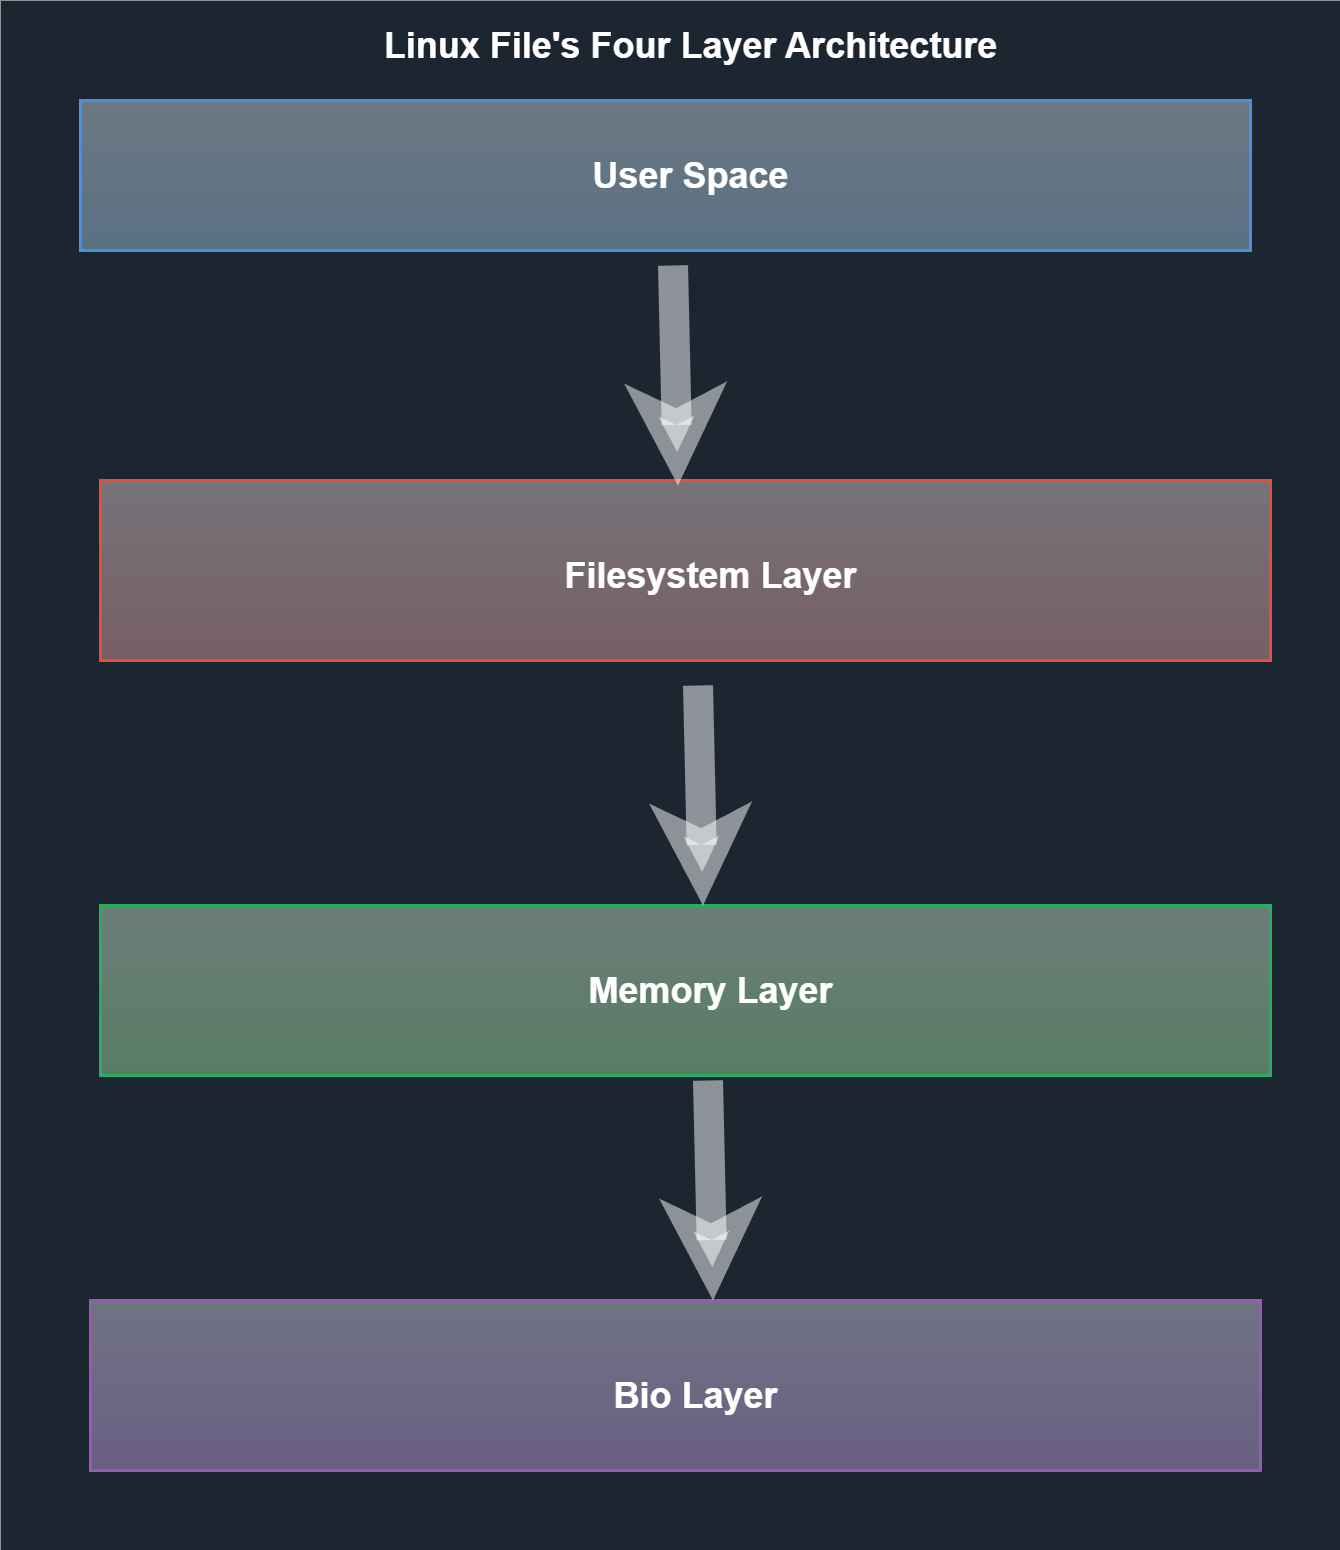

The diagram above was exported from draw.io. Its source (the exported page's mxGraphModel, read from the mxfile embedded in the PNG):
<mxGraphModel dx="4500" dy="1646" grid="1" gridSize="10" guides="1" tooltips="1" connect="1" arrows="1" fold="1" page="1" pageScale="1" pageWidth="850" pageHeight="1100" math="0" shadow="0">
  <root>
    <mxCell id="0" />
    <mxCell id="1" parent="0" />
    <mxCell id="3219" value="spinlock_t" style="text;html=1;strokeColor=none;fillColor=none;align=center;verticalAlign=middle;whiteSpace=wrap;rounded=0;fontSize=14;fontStyle=1;fontColor=#8B0000;fontFamily=Lucida Console;" parent="1" vertex="1">
      <mxGeometry x="-80" y="1485" width="80" height="20" as="geometry" />
    </mxCell>
    <mxCell id="3221" value="unsigned int" style="text;html=1;strokeColor=none;fillColor=none;align=center;verticalAlign=middle;whiteSpace=wrap;rounded=0;fontSize=14;fontStyle=1;fontColor=#003366;fontFamily=Lucida Console;" parent="1" vertex="1">
      <mxGeometry x="-100" y="1535" width="120" height="20" as="geometry" />
    </mxCell>
    <mxCell id="3223" value="atomic_t" style="text;html=1;strokeColor=none;fillColor=none;align=center;verticalAlign=middle;whiteSpace=wrap;rounded=0;fontSize=14;fontStyle=1;fontColor=#006400;fontFamily=Lucida Console;" parent="1" vertex="1">
      <mxGeometry x="-100" y="1584" width="120" height="20" as="geometry" />
    </mxCell>
    <mxCell id="3225" value="unsigned long" style="text;html=1;strokeColor=none;fillColor=none;align=center;verticalAlign=middle;whiteSpace=wrap;rounded=0;fontSize=14;fontStyle=1;fontColor=#8B4513;fontFamily=Lucida Console;" parent="1" vertex="1">
      <mxGeometry x="-100" y="1635" width="120" height="20" as="geometry" />
    </mxCell>
    <mxCell id="3227" value="uptodate&#10;bits [0]" style="rounded=0;whiteSpace=wrap;html=1;fillColor=#FFF8DC;strokeColor=#8B4513;strokeWidth=1;fontSize=12;align=center;" parent="1" vertex="1">
      <mxGeometry x="-70" y="1780" width="80" height="60" as="geometry" />
    </mxCell>
    <mxCell id="3228" value="uptodate&#10;bits [1]" style="rounded=0;whiteSpace=wrap;html=1;fillColor=#FFF8DC;strokeColor=#8B4513;strokeWidth=1;fontSize=12;align=center;" parent="1" vertex="1">
      <mxGeometry x="10" y="1780" width="80" height="60" as="geometry" />
    </mxCell>
    <mxCell id="3229" value="dirty&#10;bits [n]" style="rounded=0;whiteSpace=wrap;html=1;fillColor=#FFF8DC;strokeColor=#8B4513;strokeWidth=1;fontSize=12;align=center;" parent="1" vertex="1">
      <mxGeometry x="90" y="1780" width="80" height="60" as="geometry" />
    </mxCell>
    <mxCell id="3230" value="..." style="text;html=1;strokeColor=none;fillColor=none;align=center;verticalAlign=middle;whiteSpace=wrap;rounded=0;fontSize=24;fontStyle=1;fontColor=#666666;" parent="1" vertex="1">
      <mxGeometry x="190" y="1800" width="40" height="20" as="geometry" />
    </mxCell>
    <mxCell id="3232" value="F2FS 扩展部分:" style="text;html=1;strokeColor=none;fillColor=none;align=left;verticalAlign=middle;whiteSpace=wrap;rounded=0;fontSize=16;fontStyle=1;fontColor=#333333;fontFamily=Comic Sans MS;" parent="1" vertex="1">
      <mxGeometry x="-70" y="1870" width="200" height="30" as="geometry" />
    </mxCell>
    <mxCell id="3234" value="F2FS Private Flags" style="text;html=1;strokeColor=none;fillColor=none;align=center;verticalAlign=middle;whiteSpace=wrap;rounded=0;fontSize=14;fontStyle=1;fontColor=#FF6600;" parent="1" vertex="1">
      <mxGeometry x="80" y="1920" width="140" height="20" as="geometry" />
    </mxCell>
    <mxCell id="3235" value="1" style="rounded=0;whiteSpace=wrap;html=1;fillColor=#FFD700;strokeColor=#333333;strokeWidth=1;fontSize=12;fontStyle=1;align=center;" parent="1" vertex="1">
      <mxGeometry x="-50" y="1950" width="30" height="30" as="geometry" />
    </mxCell>
    <mxCell id="3236" value="0" style="rounded=0;whiteSpace=wrap;html=1;fillColor=#F0F0F0;strokeColor=#333333;strokeWidth=1;fontSize=12;align=center;" parent="1" vertex="1">
      <mxGeometry x="-20" y="1950" width="30" height="30" as="geometry" />
    </mxCell>
    <mxCell id="3237" value="1" style="rounded=0;whiteSpace=wrap;html=1;fillColor=#FFD700;strokeColor=#333333;strokeWidth=1;fontSize=12;fontStyle=1;align=center;" parent="1" vertex="1">
      <mxGeometry x="10" y="1950" width="30" height="30" as="geometry" />
    </mxCell>
    <mxCell id="3238" value="0" style="rounded=0;whiteSpace=wrap;html=1;fillColor=#F0F0F0;strokeColor=#333333;strokeWidth=1;fontSize=12;align=center;" parent="1" vertex="1">
      <mxGeometry x="40" y="1950" width="30" height="30" as="geometry" />
    </mxCell>
    <mxCell id="3239" value="0" style="rounded=0;whiteSpace=wrap;html=1;fillColor=#F0F0F0;strokeColor=#333333;strokeWidth=1;fontSize=12;align=center;" parent="1" vertex="1">
      <mxGeometry x="70" y="1950" width="30" height="30" as="geometry" />
    </mxCell>
    <mxCell id="3240" value="1" style="rounded=0;whiteSpace=wrap;html=1;fillColor=#FFD700;strokeColor=#333333;strokeWidth=1;fontSize=12;fontStyle=1;align=center;" parent="1" vertex="1">
      <mxGeometry x="100" y="1950" width="30" height="30" as="geometry" />
    </mxCell>
    <mxCell id="3241" value="..." style="text;html=1;strokeColor=none;fillColor=none;align=center;verticalAlign=middle;whiteSpace=wrap;rounded=0;fontSize=16;fontStyle=1;fontColor=#666666;" parent="1" vertex="1">
      <mxGeometry x="140" y="1955" width="30" height="20" as="geometry" />
    </mxCell>
    <mxCell id="3242" value="" style="endArrow=classic;html=1;rounded=0;strokeColor=#FF6600;strokeWidth=2;" parent="1" edge="1">
      <mxGeometry width="50" height="50" relative="1" as="geometry">
        <mxPoint x="114.65999999999997" y="1995" as="sourcePoint" />
        <mxPoint x="114.65999999999997" y="1980" as="targetPoint" />
      </mxGeometry>
    </mxCell>
    <mxCell id="3243" value="NOT_POINTER" style="text;html=1;strokeColor=none;fillColor=none;align=center;verticalAlign=middle;whiteSpace=wrap;rounded=0;fontSize=10;fontStyle=1;fontColor=#FF6600;" parent="1" vertex="1">
      <mxGeometry x="75" y="1990" width="80" height="20" as="geometry" />
    </mxCell>
    <mxCell id="3244" value="" style="endArrow=classic;html=1;rounded=0;strokeColor=#FF6600;strokeWidth=2;" parent="1" edge="1">
      <mxGeometry width="50" height="50" relative="1" as="geometry">
        <mxPoint x="-35.339999999999975" y="2000" as="sourcePoint" />
        <mxPoint x="-35.339999999999975" y="1985" as="targetPoint" />
      </mxGeometry>
    </mxCell>
    <mxCell id="3245" value="MAX" style="text;html=1;strokeColor=none;fillColor=none;align=center;verticalAlign=middle;whiteSpace=wrap;rounded=0;fontSize=10;fontStyle=1;fontColor=#FF6600;" parent="1" vertex="1">
      <mxGeometry x="-60" y="2000" width="50" height="20" as="geometry" />
    </mxCell>
    <mxCell id="3261" value="state数组详细布局" style="text;html=1;align=center;verticalAlign=middle;resizable=0;points=[];autosize=1;strokeColor=none;fillColor=none;fontStyle=1;fontSize=13;fontFamily=Comic Sans MS;" parent="1" vertex="1">
      <mxGeometry x="-25" y="1750" width="130" height="30" as="geometry" />
    </mxCell>
    <mxCell id="3262" value="" style="group" parent="1" vertex="1" connectable="0">
      <mxGeometry x="-65" y="2060" width="300" height="60" as="geometry" />
    </mxCell>
    <mxCell id="3263" value="" style="rounded=0;whiteSpace=wrap;html=1;fillColor=#E6FFE6;strokeColor=#4CAF50;strokeWidth=2;fontSize=16;fontStyle=1;align=center;fontFamily=Comic Sans MS;" parent="3262" vertex="1">
      <mxGeometry width="300" height="60" as="geometry" />
    </mxCell>
    <mxCell id="3264" value="unsigned long" style="text;html=1;strokeColor=none;fillColor=none;align=center;verticalAlign=middle;whiteSpace=wrap;rounded=0;fontSize=12;fontStyle=1;fontColor=#2E7D32;fontFamily=Lucida Console;" parent="3262" vertex="1">
      <mxGeometry x="20" y="20" width="100" height="20" as="geometry" />
    </mxCell>
    <mxCell id="3265" value="&lt;font style=&quot;font-size: 14px;&quot; face=&quot;Comic Sans MS&quot;&gt;&lt;b&gt;dirty_bytes_pending&lt;/b&gt;&lt;/font&gt;" style="text;html=1;align=center;verticalAlign=middle;resizable=0;points=[];autosize=1;strokeColor=none;fillColor=none;" parent="3262" vertex="1">
      <mxGeometry x="125" y="15" width="160" height="30" as="geometry" />
    </mxCell>
    <mxCell id="3274" value="" style="rounded=0;whiteSpace=wrap;html=1;fillColor=#1B2631;strokeColor=none;" vertex="1" parent="1">
      <mxGeometry x="-1060" y="1070" width="1340" height="1550" as="geometry" />
    </mxCell>
    <mxCell id="3275" value="Linux File's Four Layer Architecture" style="text;html=1;align=center;verticalAlign=middle;resizable=0;points=[];autosize=1;strokeColor=none;fillColor=none;fontStyle=1;fontSize=36;fontColor=#FFFFFF;" vertex="1" parent="1">
      <mxGeometry x="-610" y="1090" width="480" height="50" as="geometry" />
    </mxCell>
    <mxCell id="3276" value="" style="rounded=0;whiteSpace=wrap;html=1;fillColor=#E6F3FF;fillOpacity=40;strokeColor=#4A90E2;strokeWidth=3;gradientColor=#B8E0FF;gradientDirection=south;" vertex="1" parent="1">
      <mxGeometry x="-980" y="1170" width="1170" height="150" as="geometry" />
    </mxCell>
    <mxCell id="3277" value="" style="rounded=0;whiteSpace=wrap;html=1;fillColor=#FFE6E6;fillOpacity=40;strokeColor=#E74C3C;strokeWidth=3;gradientColor=#FFB3B3;gradientDirection=south;" vertex="1" parent="1">
      <mxGeometry x="-960" y="1550" width="1170" height="180" as="geometry" />
    </mxCell>
    <mxCell id="3278" value="" style="rounded=0;whiteSpace=wrap;html=1;fillColor=#E6FFE6;fillOpacity=40;strokeColor=#27AE60;strokeWidth=3;gradientColor=#B3FFB3;gradientDirection=south;" vertex="1" parent="1">
      <mxGeometry x="-960" y="1975" width="1170" height="170" as="geometry" />
    </mxCell>
    <mxCell id="3279" value="" style="rounded=0;whiteSpace=wrap;html=1;fillColor=#F0E6FF;fillOpacity=40;strokeColor=#9B59B6;strokeWidth=3;gradientColor=#E0B3FF;gradientDirection=south;" vertex="1" parent="1">
      <mxGeometry x="-970" y="2370" width="1170" height="170" as="geometry" />
    </mxCell>
    <mxCell id="3280" value="User Space" style="text;html=1;align=center;verticalAlign=middle;resizable=0;points=[];autosize=1;strokeColor=none;fillColor=none;fontStyle=1;fontSize=36;fontColor=#FFFFFF;" vertex="1" parent="1">
      <mxGeometry x="-485" y="1220" width="230" height="50" as="geometry" />
    </mxCell>
    <mxCell id="3281" value="Filesystem Layer" style="text;html=1;align=center;verticalAlign=middle;resizable=0;points=[];autosize=1;strokeColor=none;fillColor=none;fontStyle=1;fontSize=36;fontColor=#FFFFFF;" vertex="1" parent="1">
      <mxGeometry x="-515" y="1620" width="330" height="50" as="geometry" />
    </mxCell>
    <mxCell id="3282" value="Memory Layer" style="text;html=1;align=center;verticalAlign=middle;resizable=0;points=[];autosize=1;strokeColor=none;fillColor=none;fontStyle=1;fontSize=36;fontColor=#FFFFFF;" vertex="1" parent="1">
      <mxGeometry x="-485" y="2035" width="270" height="50" as="geometry" />
    </mxCell>
    <mxCell id="3283" value="Bio Layer" style="text;html=1;align=center;verticalAlign=middle;resizable=0;points=[];autosize=1;strokeColor=none;fillColor=none;fontStyle=1;fontSize=36;fontColor=#FFFFFF;" vertex="1" parent="1">
      <mxGeometry x="-450" y="2440" width="170" height="50" as="geometry" />
    </mxCell>
    <mxCell id="3284" value="" style="endArrow=classic;html=1;rounded=0;strokeColor=#FFFFFF;strokeWidth=30;fillColor=none;exitX=-4.667;exitY=0.625;exitDx=0;exitDy=0;exitPerimeter=0;entryX=0.5;entryY=0;entryDx=0;entryDy=0;opacity=50;" edge="1" parent="1">
      <mxGeometry width="50" height="50" relative="1" as="geometry">
        <mxPoint x="-387.50428571428523" y="1335" as="sourcePoint" />
        <mxPoint x="-382.5" y="1555" as="targetPoint" />
      </mxGeometry>
    </mxCell>
    <mxCell id="3290" value="" style="endArrow=classic;html=1;rounded=0;strokeColor=#FFFFFF;strokeWidth=30;fillColor=none;exitX=-4.667;exitY=0.625;exitDx=0;exitDy=0;exitPerimeter=0;entryX=0.5;entryY=0;entryDx=0;entryDy=0;opacity=50;" edge="1" parent="1">
      <mxGeometry width="50" height="50" relative="1" as="geometry">
        <mxPoint x="-362.50428571428523" y="1755" as="sourcePoint" />
        <mxPoint x="-357.5" y="1975" as="targetPoint" />
      </mxGeometry>
    </mxCell>
    <mxCell id="3291" value="" style="endArrow=classic;html=1;rounded=0;strokeColor=#FFFFFF;strokeWidth=30;fillColor=none;exitX=-4.667;exitY=0.625;exitDx=0;exitDy=0;exitPerimeter=0;entryX=0.5;entryY=0;entryDx=0;entryDy=0;opacity=50;" edge="1" parent="1">
      <mxGeometry width="50" height="50" relative="1" as="geometry">
        <mxPoint x="-352.50428571428523" y="2150" as="sourcePoint" />
        <mxPoint x="-347.5" y="2370" as="targetPoint" />
      </mxGeometry>
    </mxCell>
  </root>
</mxGraphModel>